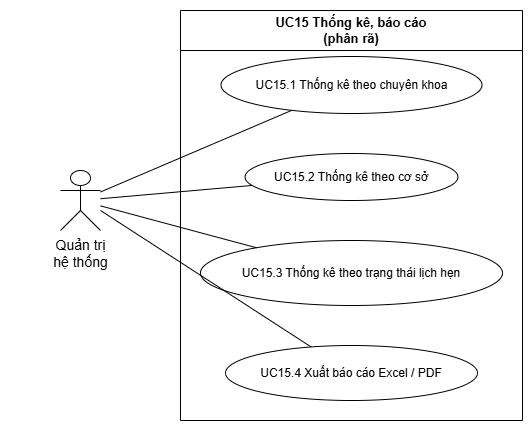

The diagram above was exported from draw.io. Its source (the exported page's mxGraphModel, read from the mxfile embedded in the PNG):
<mxGraphModel dx="1030" dy="608" grid="0" gridSize="10" guides="1" tooltips="1" connect="1" arrows="1" fold="1" page="1" pageScale="1" pageWidth="827" pageHeight="1169" math="0" shadow="0">
  <root>
    <mxCell id="0" />
    <mxCell id="1" parent="0" />
    <UserObject label="" plantUmlData="{&#10;  &quot;data&quot;: &quot;@startuml\nleft to right direction\nskinparam defaultFontFamily \&quot;Arial\&quot;\nskinparam shadowing false\n\n' Cấu hình toàn bộ giao diện đen trắng\nskinparam actor {\n    BorderColor #000000\n    BackgroundColor #FFFFFF\n    FontColor #000000\n}\n\nskinparam usecase {\n    BorderColor #000000\n    BackgroundColor #FFFFFF\n    FontColor #000000\n    FontSize 12\n    ArrowColor #000000\n}\n\nskinparam rectangle {\n    BorderColor #000000\n    BackgroundColor #FFFFFF\n    FontColor #000000\n    FontSize 13\n    FontStyle bold\n}\n\nskinparam arrow {\n    Color #000000\n    FontColor #000000\n    FontSize 11\n}\n\n' Actor bên trái\nactor \&quot;Quản trị\\nhệ thống\&quot; as Admin\n\nrectangle \&quot;UC15 Thống kê, báo cáo\\n(phân rã)\&quot; {\n    usecase \&quot;UC15.1 Thống kê theo chuyên khoa\&quot; as UC15_1\n    usecase \&quot;UC15.2 Thống kê theo cơ sở\&quot; as UC15_2\n    usecase \&quot;UC15.3 Thống kê theo trạng thái lịch hẹn\&quot; as UC15_3\n    usecase \&quot;UC15.4 Xuất báo cáo Excel / PDF\&quot; as UC15_4\n}\n\n' Liên kết của Quản trị hệ thống với các use case con\nAdmin -- UC15_1\nAdmin -- UC15_2\nAdmin -- UC15_3\nAdmin -- UC15_4\n\n@enduml\n```[cite: 20]&quot;,&#10;  &quot;config&quot;: null&#10;}" id="8Yfc4BT4iYKOSW9Iiyc6-1">
      <mxCell connectable="0" parent="1" style="group;transparentBounds=1;editIcon=1;lockedGroup=0;groupPadding=10;" vertex="1">
        <mxGeometry as="geometry" />
      </mxCell>
    </UserObject>
    <UserObject label="UC15 Thống kê, báo cáo&#10;(phân rã)" plantUmlId="rect_0" plantUmlBaseStyle="swimlane;collapsible=0;startSize=26;fillColor=#FFFFFF;strokeColor=#000000;fontColor=#000000;fontSize=13;fontStyle=1;whiteSpace=wrap;shadow=0;" plantUmlBaseValue="UC15 Thống kê, báo cáo&#10;(phân rã)" id="8Yfc4BT4iYKOSW9Iiyc6-2">
      <mxCell parent="8Yfc4BT4iYKOSW9Iiyc6-1" style="swimlane;collapsible=0;startSize=40;fillColor=#FFFFFF;strokeColor=#000000;fontColor=#000000;fontSize=13;fontStyle=1;whiteSpace=wrap;shadow=0;" vertex="1">
        <mxGeometry height="410" width="342" x="210" y="10" as="geometry" />
      </mxCell>
    </UserObject>
    <UserObject label="UC15.1 Thống kê theo chuyên khoa" plantUmlId="uc_1" plantUmlBaseStyle="ellipse;html=1;fillColor=#FFFFFF;strokeColor=#000000;whiteSpace=wrap;fontColor=#000000;fontSize=12;shadow=0;" plantUmlBaseValue="UC15.1 Thống kê theo chuyên khoa" id="8Yfc4BT4iYKOSW9Iiyc6-3">
      <mxCell parent="8Yfc4BT4iYKOSW9Iiyc6-2" style="ellipse;html=1;fillColor=#FFFFFF;strokeColor=#000000;whiteSpace=wrap;fontColor=#000000;fontSize=12;shadow=0;" vertex="1">
        <mxGeometry height="57" width="261" x="40.5" y="46" as="geometry" />
      </mxCell>
    </UserObject>
    <UserObject label="UC15.2 Thống kê theo cơ sở" plantUmlId="uc_2" plantUmlBaseStyle="ellipse;html=1;fillColor=#FFFFFF;strokeColor=#000000;whiteSpace=wrap;fontColor=#000000;fontSize=12;shadow=0;" plantUmlBaseValue="UC15.2 Thống kê theo cơ sở" id="8Yfc4BT4iYKOSW9Iiyc6-4">
      <mxCell parent="8Yfc4BT4iYKOSW9Iiyc6-2" style="ellipse;html=1;fillColor=#FFFFFF;strokeColor=#000000;whiteSpace=wrap;fontColor=#000000;fontSize=12;shadow=0;" vertex="1">
        <mxGeometry height="47" width="213" x="64.5" y="143" as="geometry" />
      </mxCell>
    </UserObject>
    <UserObject label="UC15.3 Thống kê theo trạng thái lịch hẹn" plantUmlId="uc_3" plantUmlBaseStyle="ellipse;html=1;fillColor=#FFFFFF;strokeColor=#000000;whiteSpace=wrap;fontColor=#000000;fontSize=12;shadow=0;" plantUmlBaseValue="UC15.3 Thống kê theo trạng thái lịch hẹn" id="8Yfc4BT4iYKOSW9Iiyc6-5">
      <mxCell parent="8Yfc4BT4iYKOSW9Iiyc6-2" style="ellipse;html=1;fillColor=#FFFFFF;strokeColor=#000000;whiteSpace=wrap;fontColor=#000000;fontSize=12;shadow=0;" vertex="1">
        <mxGeometry height="65" width="302" x="20" y="230" as="geometry" />
      </mxCell>
    </UserObject>
    <UserObject label="UC15.4 Xuất báo cáo Excel / PDF" plantUmlId="uc_4" plantUmlBaseStyle="ellipse;html=1;fillColor=#FFFFFF;strokeColor=#000000;whiteSpace=wrap;fontColor=#000000;fontSize=12;shadow=0;" plantUmlBaseValue="UC15.4 Xuất báo cáo Excel / PDF" id="8Yfc4BT4iYKOSW9Iiyc6-6">
      <mxCell parent="8Yfc4BT4iYKOSW9Iiyc6-2" style="ellipse;html=1;fillColor=#FFFFFF;strokeColor=#000000;whiteSpace=wrap;fontColor=#000000;fontSize=12;shadow=0;" vertex="1">
        <mxGeometry height="55" width="252" x="45" y="335" as="geometry" />
      </mxCell>
    </UserObject>
    <UserObject label="" plantUmlId="actor_5" plantUmlBaseStyle="shape=umlActor;html=1;fillColor=#FFFFFF;strokeColor=#000000;fontColor=#000000;fontSize=14;shadow=0;" plantUmlBaseValue="" id="8Yfc4BT4iYKOSW9Iiyc6-7">
      <mxCell parent="8Yfc4BT4iYKOSW9Iiyc6-1" style="shape=umlActor;html=1;fillColor=#FFFFFF;strokeColor=#000000;fontColor=#000000;fontSize=14;shadow=0;" vertex="1">
        <mxGeometry height="60" width="40" x="90" y="170" as="geometry" />
      </mxCell>
    </UserObject>
    <UserObject label="Quản trị&#10;hệ thống" plantUmlId="actorlbl_6" plantUmlBaseStyle="text;html=1;align=center;verticalAlign=top;fontColor=#000000;fontSize=14;" plantUmlBaseValue="Quản trị&#10;hệ thống" id="8Yfc4BT4iYKOSW9Iiyc6-8">
      <mxCell parent="8Yfc4BT4iYKOSW9Iiyc6-1" style="text;html=1;align=center;verticalAlign=top;fontColor=#000000;fontSize=14;" vertex="1">
        <mxGeometry height="17" width="140" x="40" y="230" as="geometry" />
      </mxCell>
    </UserObject>
    <UserObject label="" plantUmlId="rel_7" plantUmlBaseStyle="endArrow=none;strokeColor=#000000;fontColor=#000000;fontSize=11;edgeStyle=none;rounded=0;html=1;curved=0;endSize=6;sourcePerimeterSpacing=0;targetPerimeterSpacing=0;" plantUmlBaseValue="" id="8Yfc4BT4iYKOSW9Iiyc6-9">
      <mxCell edge="1" parent="8Yfc4BT4iYKOSW9Iiyc6-1" source="8Yfc4BT4iYKOSW9Iiyc6-7" style="endArrow=none;strokeColor=#000000;fontColor=#000000;fontSize=11;edgeStyle=none;rounded=0;html=1;curved=0;endSize=6;sourcePerimeterSpacing=0;targetPerimeterSpacing=0;" target="8Yfc4BT4iYKOSW9Iiyc6-3">
        <mxGeometry relative="1" as="geometry" />
      </mxCell>
    </UserObject>
    <UserObject label="" plantUmlId="rel_8" plantUmlBaseStyle="endArrow=none;strokeColor=#000000;fontColor=#000000;fontSize=11;edgeStyle=none;rounded=0;html=1;curved=0;endSize=6;sourcePerimeterSpacing=0;targetPerimeterSpacing=0;" plantUmlBaseValue="" id="8Yfc4BT4iYKOSW9Iiyc6-10">
      <mxCell edge="1" parent="8Yfc4BT4iYKOSW9Iiyc6-1" source="8Yfc4BT4iYKOSW9Iiyc6-7" style="endArrow=none;strokeColor=#000000;fontColor=#000000;fontSize=11;edgeStyle=none;rounded=0;html=1;curved=0;endSize=6;sourcePerimeterSpacing=0;targetPerimeterSpacing=0;" target="8Yfc4BT4iYKOSW9Iiyc6-4">
        <mxGeometry relative="1" as="geometry" />
      </mxCell>
    </UserObject>
    <UserObject label="" plantUmlId="rel_9" plantUmlBaseStyle="endArrow=none;strokeColor=#000000;fontColor=#000000;fontSize=11;edgeStyle=none;rounded=0;html=1;curved=0;endSize=6;sourcePerimeterSpacing=0;targetPerimeterSpacing=0;" plantUmlBaseValue="" id="8Yfc4BT4iYKOSW9Iiyc6-11">
      <mxCell edge="1" parent="8Yfc4BT4iYKOSW9Iiyc6-1" source="8Yfc4BT4iYKOSW9Iiyc6-7" style="endArrow=none;strokeColor=#000000;fontColor=#000000;fontSize=11;edgeStyle=none;rounded=0;html=1;curved=0;endSize=6;sourcePerimeterSpacing=0;targetPerimeterSpacing=0;" target="8Yfc4BT4iYKOSW9Iiyc6-5">
        <mxGeometry relative="1" as="geometry" />
      </mxCell>
    </UserObject>
    <UserObject label="" plantUmlId="rel_10" plantUmlBaseStyle="endArrow=none;strokeColor=#000000;fontColor=#000000;fontSize=11;edgeStyle=none;rounded=0;html=1;exitX=0.5;exitY=1.37;exitPerimeter=0;curved=0;endSize=6;sourcePerimeterSpacing=0;targetPerimeterSpacing=0;" plantUmlBaseValue="" id="8Yfc4BT4iYKOSW9Iiyc6-12">
      <mxCell edge="1" parent="8Yfc4BT4iYKOSW9Iiyc6-1" style="endArrow=none;strokeColor=#000000;fontColor=#000000;fontSize=11;edgeStyle=none;rounded=0;html=1;curved=0;endSize=6;sourcePerimeterSpacing=0;targetPerimeterSpacing=0;" target="8Yfc4BT4iYKOSW9Iiyc6-6">
        <mxGeometry relative="1" as="geometry">
          <mxPoint x="130" y="210" as="sourcePoint" />
        </mxGeometry>
      </mxCell>
    </UserObject>
  </root>
</mxGraphModel>